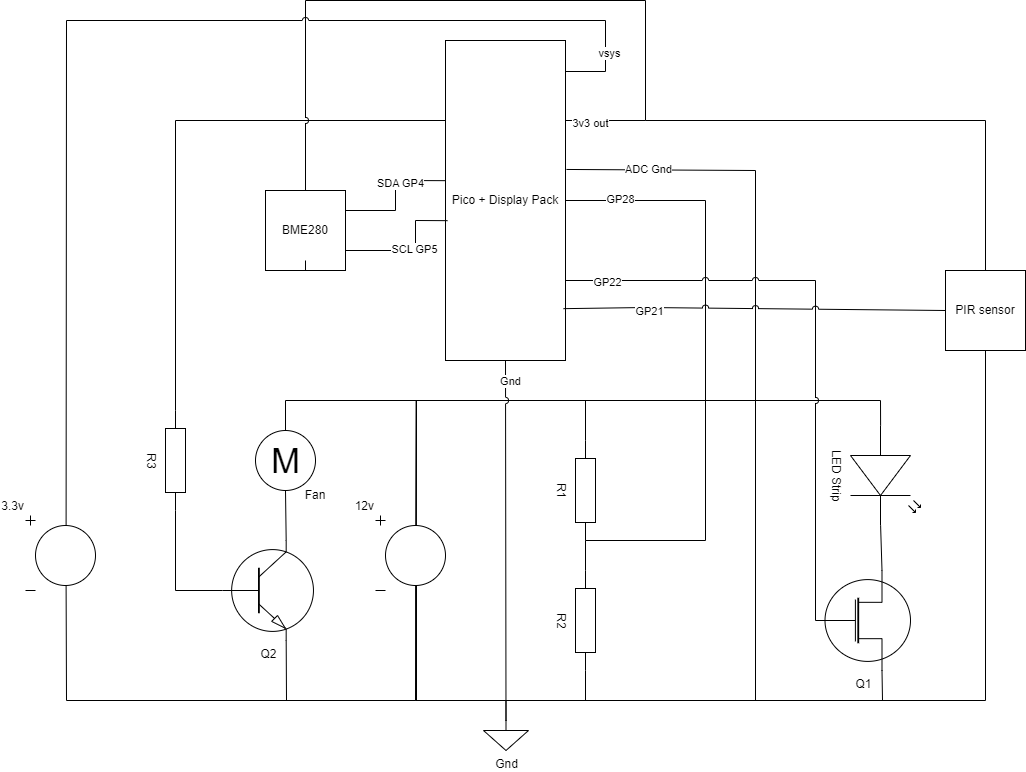

The diagram above was exported from draw.io. Its source (the exported page's mxGraphModel, read from the mxfile embedded in the PNG):
<mxGraphModel dx="3172" dy="1130" grid="1" gridSize="10" guides="1" tooltips="1" connect="1" arrows="1" fold="1" page="1" pageScale="1" pageWidth="1100" pageHeight="850" background="none" math="0" shadow="0">
  <root>
    <mxCell id="0" />
    <mxCell id="1" parent="0" />
    <mxCell id="FugdgtQ18nJMkAx47dJj-2" value="BME280" style="whiteSpace=wrap;html=1;aspect=fixed;" vertex="1" parent="1">
      <mxGeometry x="-20" y="230" width="80" height="80" as="geometry" />
    </mxCell>
    <mxCell id="FugdgtQ18nJMkAx47dJj-47" style="edgeStyle=orthogonalEdgeStyle;rounded=0;orthogonalLoop=1;jettySize=auto;html=1;exitX=0.5;exitY=0;exitDx=0;exitDy=0;exitPerimeter=0;entryX=0.5;entryY=1;entryDx=0;entryDy=0;endArrow=none;endFill=0;" edge="1" parent="1" target="FugdgtQ18nJMkAx47dJj-2">
      <mxGeometry relative="1" as="geometry">
        <mxPoint x="20" y="300" as="sourcePoint" />
      </mxGeometry>
    </mxCell>
    <mxCell id="FugdgtQ18nJMkAx47dJj-5" value="12v" style="pointerEvents=1;verticalLabelPosition=top;shadow=0;dashed=0;align=right;html=1;verticalAlign=bottom;shape=mxgraph.electrical.signal_sources.dc_source_1;labelPosition=left;" vertex="1" parent="1">
      <mxGeometry x="90" y="555" width="70" height="75" as="geometry" />
    </mxCell>
    <mxCell id="FugdgtQ18nJMkAx47dJj-19" value="" style="edgeStyle=orthogonalEdgeStyle;rounded=0;orthogonalLoop=1;jettySize=auto;html=1;endArrow=none;endFill=0;" edge="1" parent="1" source="FugdgtQ18nJMkAx47dJj-6" target="FugdgtQ18nJMkAx47dJj-15">
      <mxGeometry relative="1" as="geometry" />
    </mxCell>
    <mxCell id="FugdgtQ18nJMkAx47dJj-6" value="R1" style="pointerEvents=1;verticalLabelPosition=bottom;shadow=0;dashed=0;align=center;html=1;verticalAlign=top;shape=mxgraph.electrical.resistors.resistor_1;rotation=90;" vertex="1" parent="1">
      <mxGeometry x="250" y="520" width="100" height="20" as="geometry" />
    </mxCell>
    <mxCell id="FugdgtQ18nJMkAx47dJj-7" value="Q2" style="verticalLabelPosition=bottom;shadow=0;dashed=0;align=center;html=1;verticalAlign=top;shape=mxgraph.electrical.transistors.npn_transistor_1;" vertex="1" parent="1">
      <mxGeometry x="-65" y="580" width="95" height="100" as="geometry" />
    </mxCell>
    <mxCell id="FugdgtQ18nJMkAx47dJj-8" value="Q1" style="verticalLabelPosition=bottom;shadow=0;dashed=0;align=center;html=1;verticalAlign=top;shape=mxgraph.electrical.mosfets1.mosfet_n_no_bulk;" vertex="1" parent="1">
      <mxGeometry x="530" y="610" width="95" height="100" as="geometry" />
    </mxCell>
    <mxCell id="FugdgtQ18nJMkAx47dJj-9" value="M" style="verticalLabelPosition=middle;shadow=0;dashed=0;align=center;html=1;verticalAlign=middle;strokeWidth=1;shape=ellipse;aspect=fixed;fontSize=35;" vertex="1" parent="1">
      <mxGeometry x="-30" y="470" width="60" height="60" as="geometry" />
    </mxCell>
    <mxCell id="FugdgtQ18nJMkAx47dJj-10" value="LED Strip" style="verticalLabelPosition=bottom;shadow=0;dashed=0;align=center;html=1;verticalAlign=top;shape=mxgraph.electrical.opto_electronics.led_2;pointerEvents=1;rotation=90;" vertex="1" parent="1">
      <mxGeometry x="550" y="480" width="100" height="70" as="geometry" />
    </mxCell>
    <mxCell id="FugdgtQ18nJMkAx47dJj-11" value="PIR sensor" style="whiteSpace=wrap;html=1;aspect=fixed;" vertex="1" parent="1">
      <mxGeometry x="660" y="310" width="80" height="80" as="geometry" />
    </mxCell>
    <mxCell id="FugdgtQ18nJMkAx47dJj-12" value="Pico + Display Pack" style="rounded=0;whiteSpace=wrap;html=1;" vertex="1" parent="1">
      <mxGeometry x="160" y="80" width="120" height="320" as="geometry" />
    </mxCell>
    <mxCell id="FugdgtQ18nJMkAx47dJj-13" value="" style="endArrow=none;html=1;rounded=0;exitX=1;exitY=0.25;exitDx=0;exitDy=0;endFill=0;" edge="1" parent="1" source="FugdgtQ18nJMkAx47dJj-12">
      <mxGeometry width="50" height="50" relative="1" as="geometry">
        <mxPoint x="490" y="190" as="sourcePoint" />
        <mxPoint x="360" y="160" as="targetPoint" />
      </mxGeometry>
    </mxCell>
    <mxCell id="FugdgtQ18nJMkAx47dJj-14" value="3v3 out" style="edgeLabel;html=1;align=center;verticalAlign=middle;resizable=0;points=[];" vertex="1" connectable="0" parent="FugdgtQ18nJMkAx47dJj-13">
      <mxGeometry x="-0.4" y="-2" relative="1" as="geometry">
        <mxPoint as="offset" />
      </mxGeometry>
    </mxCell>
    <mxCell id="FugdgtQ18nJMkAx47dJj-15" value="R2" style="pointerEvents=1;verticalLabelPosition=bottom;shadow=0;dashed=0;align=center;html=1;verticalAlign=top;shape=mxgraph.electrical.resistors.resistor_1;rotation=90;" vertex="1" parent="1">
      <mxGeometry x="250" y="650" width="100" height="20" as="geometry" />
    </mxCell>
    <mxCell id="FugdgtQ18nJMkAx47dJj-16" style="edgeStyle=orthogonalEdgeStyle;rounded=0;orthogonalLoop=1;jettySize=auto;html=1;entryX=0;entryY=0.5;entryDx=0;entryDy=0;entryPerimeter=0;exitX=0.58;exitY=0.135;exitDx=0;exitDy=0;exitPerimeter=0;endArrow=none;endFill=0;" edge="1" parent="1" source="FugdgtQ18nJMkAx47dJj-5" target="FugdgtQ18nJMkAx47dJj-6">
      <mxGeometry relative="1" as="geometry">
        <Array as="points">
          <mxPoint x="131" y="440" />
          <mxPoint x="300" y="440" />
        </Array>
      </mxGeometry>
    </mxCell>
    <mxCell id="FugdgtQ18nJMkAx47dJj-17" style="edgeStyle=orthogonalEdgeStyle;rounded=0;orthogonalLoop=1;jettySize=auto;html=1;entryX=1;entryY=0.5;entryDx=0;entryDy=0;entryPerimeter=0;exitX=0.58;exitY=0.935;exitDx=0;exitDy=0;exitPerimeter=0;endArrow=none;endFill=0;" edge="1" parent="1" source="FugdgtQ18nJMkAx47dJj-5" target="FugdgtQ18nJMkAx47dJj-15">
      <mxGeometry relative="1" as="geometry">
        <Array as="points">
          <mxPoint x="131" y="740" />
          <mxPoint x="300" y="740" />
        </Array>
      </mxGeometry>
    </mxCell>
    <mxCell id="FugdgtQ18nJMkAx47dJj-20" value="" style="endArrow=none;html=1;rounded=0;exitX=1;exitY=0.5;exitDx=0;exitDy=0;exitPerimeter=0;entryX=1;entryY=0.5;entryDx=0;entryDy=0;" edge="1" parent="1" source="FugdgtQ18nJMkAx47dJj-6" target="FugdgtQ18nJMkAx47dJj-12">
      <mxGeometry width="50" height="50" relative="1" as="geometry">
        <mxPoint x="520" y="600" as="sourcePoint" />
        <mxPoint x="570" y="550" as="targetPoint" />
        <Array as="points">
          <mxPoint x="420" y="580" />
          <mxPoint x="420" y="240" />
        </Array>
      </mxGeometry>
    </mxCell>
    <mxCell id="FugdgtQ18nJMkAx47dJj-21" value="GP28" style="edgeLabel;html=1;align=center;verticalAlign=middle;resizable=0;points=[];" vertex="1" connectable="0" parent="FugdgtQ18nJMkAx47dJj-20">
      <mxGeometry x="0.8192" y="-2" relative="1" as="geometry">
        <mxPoint as="offset" />
      </mxGeometry>
    </mxCell>
    <mxCell id="FugdgtQ18nJMkAx47dJj-22" value="" style="endArrow=none;html=1;rounded=0;entryX=1.008;entryY=0.403;entryDx=0;entryDy=0;entryPerimeter=0;" edge="1" parent="1" target="FugdgtQ18nJMkAx47dJj-12">
      <mxGeometry width="50" height="50" relative="1" as="geometry">
        <mxPoint x="300" y="740" as="sourcePoint" />
        <mxPoint x="570" y="550" as="targetPoint" />
        <Array as="points">
          <mxPoint x="470" y="740" />
          <mxPoint x="470" y="210" />
        </Array>
      </mxGeometry>
    </mxCell>
    <mxCell id="FugdgtQ18nJMkAx47dJj-23" value="ADC Gnd" style="edgeLabel;html=1;align=center;verticalAlign=middle;resizable=0;points=[];" vertex="1" connectable="0" parent="FugdgtQ18nJMkAx47dJj-22">
      <mxGeometry x="0.8172" y="-1" relative="1" as="geometry">
        <mxPoint as="offset" />
      </mxGeometry>
    </mxCell>
    <mxCell id="FugdgtQ18nJMkAx47dJj-24" value="" style="endArrow=none;html=1;rounded=0;exitX=0.5;exitY=0;exitDx=0;exitDy=0;entryX=0.58;entryY=0.135;entryDx=0;entryDy=0;entryPerimeter=0;" edge="1" parent="1" source="FugdgtQ18nJMkAx47dJj-9" target="FugdgtQ18nJMkAx47dJj-5">
      <mxGeometry width="50" height="50" relative="1" as="geometry">
        <mxPoint x="520" y="600" as="sourcePoint" />
        <mxPoint x="130" y="460" as="targetPoint" />
        <Array as="points">
          <mxPoint y="440" />
          <mxPoint x="131" y="440" />
        </Array>
      </mxGeometry>
    </mxCell>
    <mxCell id="FugdgtQ18nJMkAx47dJj-25" value="" style="endArrow=none;html=1;rounded=0;entryX=0.7;entryY=1;entryDx=0;entryDy=0;entryPerimeter=0;" edge="1" parent="1" target="FugdgtQ18nJMkAx47dJj-7">
      <mxGeometry width="50" height="50" relative="1" as="geometry">
        <mxPoint x="130" y="740" as="sourcePoint" />
        <mxPoint x="570" y="550" as="targetPoint" />
        <Array as="points">
          <mxPoint x="1" y="740" />
        </Array>
      </mxGeometry>
    </mxCell>
    <mxCell id="FugdgtQ18nJMkAx47dJj-26" value="R3" style="pointerEvents=1;verticalLabelPosition=bottom;shadow=0;dashed=0;align=center;html=1;verticalAlign=top;shape=mxgraph.electrical.resistors.resistor_1;rotation=90;" vertex="1" parent="1">
      <mxGeometry x="-160" y="490" width="100" height="20" as="geometry" />
    </mxCell>
    <mxCell id="FugdgtQ18nJMkAx47dJj-27" value="" style="endArrow=none;html=1;rounded=0;entryX=0;entryY=0.25;entryDx=0;entryDy=0;exitX=0;exitY=0.5;exitDx=0;exitDy=0;exitPerimeter=0;" edge="1" parent="1" source="FugdgtQ18nJMkAx47dJj-26" target="FugdgtQ18nJMkAx47dJj-12">
      <mxGeometry width="50" height="50" relative="1" as="geometry">
        <mxPoint x="520" y="600" as="sourcePoint" />
        <mxPoint x="570" y="550" as="targetPoint" />
        <Array as="points">
          <mxPoint x="-110" y="160" />
        </Array>
      </mxGeometry>
    </mxCell>
    <mxCell id="FugdgtQ18nJMkAx47dJj-28" value="" style="endArrow=none;html=1;rounded=0;entryX=1;entryY=0.5;entryDx=0;entryDy=0;entryPerimeter=0;exitX=0;exitY=0.5;exitDx=0;exitDy=0;exitPerimeter=0;" edge="1" parent="1" source="FugdgtQ18nJMkAx47dJj-7" target="FugdgtQ18nJMkAx47dJj-26">
      <mxGeometry width="50" height="50" relative="1" as="geometry">
        <mxPoint x="520" y="600" as="sourcePoint" />
        <mxPoint x="570" y="550" as="targetPoint" />
        <Array as="points">
          <mxPoint x="-110" y="630" />
        </Array>
      </mxGeometry>
    </mxCell>
    <mxCell id="FugdgtQ18nJMkAx47dJj-29" value="" style="endArrow=none;html=1;rounded=0;entryX=0.5;entryY=1;entryDx=0;entryDy=0;exitX=0.7;exitY=0;exitDx=0;exitDy=0;exitPerimeter=0;" edge="1" parent="1" source="FugdgtQ18nJMkAx47dJj-7" target="FugdgtQ18nJMkAx47dJj-9">
      <mxGeometry width="50" height="50" relative="1" as="geometry">
        <mxPoint x="520" y="600" as="sourcePoint" />
        <mxPoint x="570" y="550" as="targetPoint" />
      </mxGeometry>
    </mxCell>
    <mxCell id="FugdgtQ18nJMkAx47dJj-30" value="Fan" style="text;html=1;strokeColor=none;fillColor=none;align=center;verticalAlign=middle;whiteSpace=wrap;rounded=0;" vertex="1" parent="1">
      <mxGeometry y="520" width="60" height="30" as="geometry" />
    </mxCell>
    <mxCell id="FugdgtQ18nJMkAx47dJj-31" value="" style="endArrow=none;html=1;rounded=0;exitX=0.58;exitY=0.135;exitDx=0;exitDy=0;exitPerimeter=0;entryX=0;entryY=0.57;entryDx=0;entryDy=0;entryPerimeter=0;" edge="1" parent="1" source="FugdgtQ18nJMkAx47dJj-5" target="FugdgtQ18nJMkAx47dJj-10">
      <mxGeometry width="50" height="50" relative="1" as="geometry">
        <mxPoint x="470" y="470" as="sourcePoint" />
        <mxPoint x="650" y="440" as="targetPoint" />
        <Array as="points">
          <mxPoint x="131" y="440" />
          <mxPoint x="595" y="440" />
        </Array>
      </mxGeometry>
    </mxCell>
    <mxCell id="FugdgtQ18nJMkAx47dJj-32" value="" style="endArrow=none;html=1;rounded=0;entryX=1;entryY=0.57;entryDx=0;entryDy=0;entryPerimeter=0;exitX=0.7;exitY=0;exitDx=0;exitDy=0;exitPerimeter=0;" edge="1" parent="1" source="FugdgtQ18nJMkAx47dJj-8" target="FugdgtQ18nJMkAx47dJj-10">
      <mxGeometry width="50" height="50" relative="1" as="geometry">
        <mxPoint x="470" y="470" as="sourcePoint" />
        <mxPoint x="520" y="420" as="targetPoint" />
      </mxGeometry>
    </mxCell>
    <mxCell id="FugdgtQ18nJMkAx47dJj-33" value="" style="endArrow=none;html=1;rounded=0;entryX=1;entryY=0.75;entryDx=0;entryDy=0;exitX=0;exitY=0.5;exitDx=0;exitDy=0;exitPerimeter=0;jumpStyle=arc;" edge="1" parent="1" source="FugdgtQ18nJMkAx47dJj-8" target="FugdgtQ18nJMkAx47dJj-12">
      <mxGeometry width="50" height="50" relative="1" as="geometry">
        <mxPoint x="470" y="470" as="sourcePoint" />
        <mxPoint x="520" y="420" as="targetPoint" />
        <Array as="points">
          <mxPoint x="530" y="320" />
        </Array>
      </mxGeometry>
    </mxCell>
    <mxCell id="FugdgtQ18nJMkAx47dJj-34" value="GP22" style="edgeLabel;html=1;align=center;verticalAlign=middle;resizable=0;points=[];" vertex="1" connectable="0" parent="FugdgtQ18nJMkAx47dJj-33">
      <mxGeometry x="0.8627" y="1" relative="1" as="geometry">
        <mxPoint as="offset" />
      </mxGeometry>
    </mxCell>
    <mxCell id="FugdgtQ18nJMkAx47dJj-35" value="" style="endArrow=none;html=1;rounded=0;entryX=0.7;entryY=1;entryDx=0;entryDy=0;entryPerimeter=0;exitX=0.58;exitY=0.935;exitDx=0;exitDy=0;exitPerimeter=0;" edge="1" parent="1" source="FugdgtQ18nJMkAx47dJj-5" target="FugdgtQ18nJMkAx47dJj-8">
      <mxGeometry width="50" height="50" relative="1" as="geometry">
        <mxPoint x="470" y="470" as="sourcePoint" />
        <mxPoint x="520" y="420" as="targetPoint" />
        <Array as="points">
          <mxPoint x="131" y="740" />
          <mxPoint x="597" y="740" />
        </Array>
      </mxGeometry>
    </mxCell>
    <mxCell id="FugdgtQ18nJMkAx47dJj-36" value="" style="endArrow=none;html=1;rounded=0;entryX=0;entryY=0.5;entryDx=0;entryDy=0;jumpStyle=arc;exitX=0.983;exitY=0.838;exitDx=0;exitDy=0;exitPerimeter=0;" edge="1" parent="1" source="FugdgtQ18nJMkAx47dJj-12" target="FugdgtQ18nJMkAx47dJj-11">
      <mxGeometry width="50" height="50" relative="1" as="geometry">
        <mxPoint x="470" y="470" as="sourcePoint" />
        <mxPoint x="520" y="420" as="targetPoint" />
        <Array as="points">
          <mxPoint x="360" y="347" />
        </Array>
      </mxGeometry>
    </mxCell>
    <mxCell id="FugdgtQ18nJMkAx47dJj-37" value="GP21" style="edgeLabel;html=1;align=center;verticalAlign=middle;resizable=0;points=[];" vertex="1" connectable="0" parent="FugdgtQ18nJMkAx47dJj-36">
      <mxGeometry x="0.2001" y="-2" relative="1" as="geometry">
        <mxPoint x="-143" as="offset" />
      </mxGeometry>
    </mxCell>
    <mxCell id="FugdgtQ18nJMkAx47dJj-38" value="" style="endArrow=none;html=1;rounded=0;exitX=1;exitY=0.25;exitDx=0;exitDy=0;entryX=0;entryY=0.438;entryDx=0;entryDy=0;entryPerimeter=0;" edge="1" parent="1" source="FugdgtQ18nJMkAx47dJj-2" target="FugdgtQ18nJMkAx47dJj-12">
      <mxGeometry width="50" height="50" relative="1" as="geometry">
        <mxPoint x="470" y="470" as="sourcePoint" />
        <mxPoint x="160" y="170" as="targetPoint" />
        <Array as="points">
          <mxPoint x="110" y="250" />
          <mxPoint x="110" y="220" />
        </Array>
      </mxGeometry>
    </mxCell>
    <mxCell id="FugdgtQ18nJMkAx47dJj-39" value="SDA GP4" style="edgeLabel;html=1;align=center;verticalAlign=middle;resizable=0;points=[];" vertex="1" connectable="0" parent="FugdgtQ18nJMkAx47dJj-38">
      <mxGeometry x="0.2" y="-4" relative="1" as="geometry">
        <mxPoint as="offset" />
      </mxGeometry>
    </mxCell>
    <mxCell id="FugdgtQ18nJMkAx47dJj-40" value="" style="endArrow=none;html=1;rounded=0;exitX=1;exitY=0.75;exitDx=0;exitDy=0;entryX=0.017;entryY=0.563;entryDx=0;entryDy=0;entryPerimeter=0;" edge="1" parent="1" source="FugdgtQ18nJMkAx47dJj-2" target="FugdgtQ18nJMkAx47dJj-12">
      <mxGeometry width="50" height="50" relative="1" as="geometry">
        <mxPoint x="90" y="260" as="sourcePoint" />
        <mxPoint x="140" y="210" as="targetPoint" />
        <Array as="points">
          <mxPoint x="130" y="290" />
          <mxPoint x="130" y="260" />
        </Array>
      </mxGeometry>
    </mxCell>
    <mxCell id="FugdgtQ18nJMkAx47dJj-41" value="SCL GP5" style="edgeLabel;html=1;align=center;verticalAlign=middle;resizable=0;points=[];" vertex="1" connectable="0" parent="FugdgtQ18nJMkAx47dJj-40">
      <mxGeometry x="0.0864" y="2" relative="1" as="geometry">
        <mxPoint as="offset" />
      </mxGeometry>
    </mxCell>
    <mxCell id="FugdgtQ18nJMkAx47dJj-42" value="" style="endArrow=none;html=1;rounded=0;entryX=0.5;entryY=0;entryDx=0;entryDy=0;endFill=0;startArrow=none;startFill=0;" edge="1" parent="1" target="FugdgtQ18nJMkAx47dJj-11">
      <mxGeometry width="50" height="50" relative="1" as="geometry">
        <mxPoint x="360" y="160" as="sourcePoint" />
        <mxPoint x="520" y="420" as="targetPoint" />
        <Array as="points">
          <mxPoint x="700" y="160" />
        </Array>
      </mxGeometry>
    </mxCell>
    <mxCell id="FugdgtQ18nJMkAx47dJj-44" value="" style="endArrow=none;html=1;rounded=0;entryX=0.5;entryY=0;entryDx=0;entryDy=0;startArrow=none;startFill=0;jumpStyle=arc;" edge="1" parent="1" target="FugdgtQ18nJMkAx47dJj-2">
      <mxGeometry width="50" height="50" relative="1" as="geometry">
        <mxPoint x="360" y="160" as="sourcePoint" />
        <mxPoint x="19.5" y="220" as="targetPoint" />
        <Array as="points">
          <mxPoint x="360" y="40" />
          <mxPoint x="20" y="40" />
        </Array>
      </mxGeometry>
    </mxCell>
    <mxCell id="FugdgtQ18nJMkAx47dJj-49" value="" style="endArrow=none;html=1;rounded=0;entryX=0.5;entryY=1;entryDx=0;entryDy=0;exitX=0.58;exitY=0.935;exitDx=0;exitDy=0;exitPerimeter=0;" edge="1" parent="1" source="FugdgtQ18nJMkAx47dJj-5" target="FugdgtQ18nJMkAx47dJj-11">
      <mxGeometry width="50" height="50" relative="1" as="geometry">
        <mxPoint x="200" y="400" as="sourcePoint" />
        <mxPoint x="250" y="350" as="targetPoint" />
        <Array as="points">
          <mxPoint x="131" y="740" />
          <mxPoint x="700" y="740" />
        </Array>
      </mxGeometry>
    </mxCell>
    <mxCell id="FugdgtQ18nJMkAx47dJj-50" value="3.3v" style="pointerEvents=1;verticalLabelPosition=top;shadow=0;dashed=0;align=right;html=1;verticalAlign=bottom;shape=mxgraph.electrical.signal_sources.dc_source_1;labelPosition=left;" vertex="1" parent="1">
      <mxGeometry x="-260" y="555" width="70" height="75" as="geometry" />
    </mxCell>
    <mxCell id="FugdgtQ18nJMkAx47dJj-51" value="" style="endArrow=none;html=1;rounded=0;exitX=0.58;exitY=0.135;exitDx=0;exitDy=0;exitPerimeter=0;jumpStyle=arc;" edge="1" parent="1" source="FugdgtQ18nJMkAx47dJj-50">
      <mxGeometry width="50" height="50" relative="1" as="geometry">
        <mxPoint x="-230" y="520" as="sourcePoint" />
        <mxPoint x="280" y="111" as="targetPoint" />
        <Array as="points">
          <mxPoint x="-219" y="60" />
          <mxPoint x="320" y="60" />
          <mxPoint x="320" y="111" />
        </Array>
      </mxGeometry>
    </mxCell>
    <mxCell id="FugdgtQ18nJMkAx47dJj-52" value="vsys" style="edgeLabel;html=1;align=center;verticalAlign=middle;resizable=0;points=[];" vertex="1" connectable="0" parent="FugdgtQ18nJMkAx47dJj-51">
      <mxGeometry x="0.8978" y="3" relative="1" as="geometry">
        <mxPoint as="offset" />
      </mxGeometry>
    </mxCell>
    <mxCell id="FugdgtQ18nJMkAx47dJj-53" value="" style="endArrow=none;html=1;rounded=0;entryX=0.58;entryY=0.935;entryDx=0;entryDy=0;entryPerimeter=0;exitX=0.58;exitY=0.935;exitDx=0;exitDy=0;exitPerimeter=0;" edge="1" parent="1" source="FugdgtQ18nJMkAx47dJj-5" target="FugdgtQ18nJMkAx47dJj-50">
      <mxGeometry width="50" height="50" relative="1" as="geometry">
        <mxPoint x="200" y="400" as="sourcePoint" />
        <mxPoint x="250" y="350" as="targetPoint" />
        <Array as="points">
          <mxPoint x="130" y="740" />
          <mxPoint x="-219" y="740" />
        </Array>
      </mxGeometry>
    </mxCell>
    <mxCell id="FugdgtQ18nJMkAx47dJj-54" value="Gnd" style="pointerEvents=1;verticalLabelPosition=bottom;shadow=0;dashed=0;align=center;html=1;verticalAlign=top;shape=mxgraph.electrical.signal_sources.signal_ground;" vertex="1" parent="1">
      <mxGeometry x="198" y="760" width="45" height="30" as="geometry" />
    </mxCell>
    <mxCell id="FugdgtQ18nJMkAx47dJj-55" style="edgeStyle=orthogonalEdgeStyle;rounded=0;orthogonalLoop=1;jettySize=auto;html=1;exitX=0.5;exitY=0;exitDx=0;exitDy=0;exitPerimeter=0;entryX=0.58;entryY=0.935;entryDx=0;entryDy=0;entryPerimeter=0;endArrow=none;endFill=0;" edge="1" parent="1" source="FugdgtQ18nJMkAx47dJj-54" target="FugdgtQ18nJMkAx47dJj-5">
      <mxGeometry relative="1" as="geometry">
        <Array as="points">
          <mxPoint x="221" y="740" />
          <mxPoint x="131" y="740" />
        </Array>
      </mxGeometry>
    </mxCell>
    <mxCell id="FugdgtQ18nJMkAx47dJj-56" value="" style="endArrow=none;html=1;rounded=0;exitX=0.5;exitY=0;exitDx=0;exitDy=0;exitPerimeter=0;entryX=0.5;entryY=1;entryDx=0;entryDy=0;jumpStyle=arc;" edge="1" parent="1" source="FugdgtQ18nJMkAx47dJj-54" target="FugdgtQ18nJMkAx47dJj-12">
      <mxGeometry width="50" height="50" relative="1" as="geometry">
        <mxPoint x="200" y="400" as="sourcePoint" />
        <mxPoint x="250" y="350" as="targetPoint" />
      </mxGeometry>
    </mxCell>
    <mxCell id="FugdgtQ18nJMkAx47dJj-57" value="Gnd" style="edgeLabel;html=1;align=center;verticalAlign=middle;resizable=0;points=[];" vertex="1" connectable="0" parent="FugdgtQ18nJMkAx47dJj-56">
      <mxGeometry x="0.8833" y="-4" relative="1" as="geometry">
        <mxPoint as="offset" />
      </mxGeometry>
    </mxCell>
  </root>
</mxGraphModel>